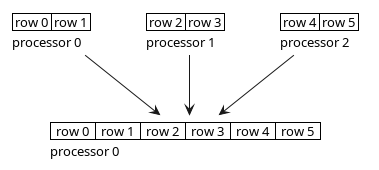

The diagram above was rendered by PlantUML. Its source (embedded in the PNG):
@startuml
<style>
note {
    backgroundcolor white
    shadowing 0
    linecolor transparent
}
</style>
note as grid
    |  row 0  |  row 1  |  row 2  |  row 3  |  row 4  |  row 5  |
    processor 0
end note

note as grid0
    | row 0 | row 1 |
    processor 0
end note
note as grid1
    | row 2 | row 3 |
    processor 1
end note
note as grid2
    | row 4 | row 5 |
    processor 2
end note
grid0 --> grid
grid1 --> grid
grid2 --> grid

@enduml